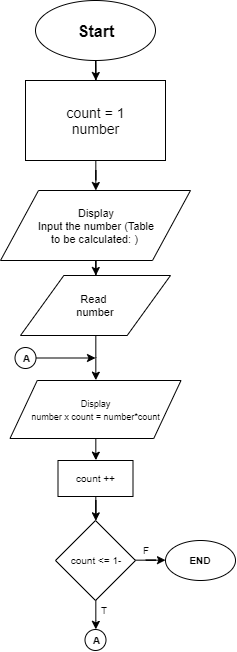

The diagram above was exported from draw.io. Its source (the exported page's mxGraphModel, read from the mxfile embedded in the PNG):
<mxGraphModel dx="723" dy="367" grid="1" gridSize="10" guides="1" tooltips="1" connect="1" arrows="1" fold="1" page="1" pageScale="1" pageWidth="827" pageHeight="1169" math="0" shadow="0">
  <root>
    <mxCell id="0" />
    <mxCell id="1" parent="0" />
    <mxCell id="_8GlHn33evn4YfBCznlX-16" value="" style="edgeStyle=orthogonalEdgeStyle;rounded=0;orthogonalLoop=1;jettySize=auto;html=1;" edge="1" parent="1" source="_8GlHn33evn4YfBCznlX-1" target="_8GlHn33evn4YfBCznlX-2">
      <mxGeometry relative="1" as="geometry" />
    </mxCell>
    <mxCell id="_8GlHn33evn4YfBCznlX-1" value="&lt;font style=&quot;font-size: 16px&quot;&gt;Start&lt;/font&gt;" style="ellipse;whiteSpace=wrap;html=1;fontStyle=1" vertex="1" parent="1">
      <mxGeometry x="190" y="30" width="120" height="60" as="geometry" />
    </mxCell>
    <mxCell id="_8GlHn33evn4YfBCznlX-254" value="" style="edgeStyle=orthogonalEdgeStyle;rounded=0;orthogonalLoop=1;jettySize=auto;html=1;fontSize=10;" edge="1" parent="1" source="_8GlHn33evn4YfBCznlX-2" target="_8GlHn33evn4YfBCznlX-3">
      <mxGeometry relative="1" as="geometry" />
    </mxCell>
    <mxCell id="_8GlHn33evn4YfBCznlX-2" value="&lt;font style=&quot;font-size: 14px&quot;&gt;count = 1&lt;br&gt;number&lt;br&gt;&lt;/font&gt;" style="rounded=0;whiteSpace=wrap;html=1;" vertex="1" parent="1">
      <mxGeometry x="180" y="110" width="140" height="80" as="geometry" />
    </mxCell>
    <mxCell id="_8GlHn33evn4YfBCznlX-85" value="" style="edgeStyle=orthogonalEdgeStyle;rounded=0;orthogonalLoop=1;jettySize=auto;html=1;fontSize=11;" edge="1" parent="1" source="_8GlHn33evn4YfBCznlX-3" target="_8GlHn33evn4YfBCznlX-50">
      <mxGeometry relative="1" as="geometry" />
    </mxCell>
    <mxCell id="_8GlHn33evn4YfBCznlX-3" value="Display&lt;br&gt;Input the number (Table&lt;br&gt;to be calculated: )&amp;nbsp;" style="shape=parallelogram;perimeter=parallelogramPerimeter;whiteSpace=wrap;html=1;fontSize=11;verticalAlign=middle;align=center;" vertex="1" parent="1">
      <mxGeometry x="155" y="220" width="190" height="70" as="geometry" />
    </mxCell>
    <mxCell id="_8GlHn33evn4YfBCznlX-289" style="edgeStyle=orthogonalEdgeStyle;rounded=0;orthogonalLoop=1;jettySize=auto;html=1;entryX=0.5;entryY=0;entryDx=0;entryDy=0;fontSize=10;" edge="1" parent="1" source="_8GlHn33evn4YfBCznlX-50">
      <mxGeometry relative="1" as="geometry">
        <mxPoint x="250.33333333333337" y="409.66666666666674" as="targetPoint" />
      </mxGeometry>
    </mxCell>
    <mxCell id="_8GlHn33evn4YfBCznlX-50" value="Read&amp;nbsp;&lt;br&gt;number" style="shape=parallelogram;perimeter=parallelogramPerimeter;whiteSpace=wrap;html=1;fontSize=11;align=center;size=0.28888888888888886;" vertex="1" parent="1">
      <mxGeometry x="175" y="305" width="150" height="60" as="geometry" />
    </mxCell>
    <mxCell id="_8GlHn33evn4YfBCznlX-181" value="" style="edgeStyle=orthogonalEdgeStyle;rounded=0;orthogonalLoop=1;jettySize=auto;html=1;fontSize=10;" edge="1" parent="1" target="_8GlHn33evn4YfBCznlX-180">
      <mxGeometry relative="1" as="geometry">
        <mxPoint x="245" y="460" as="sourcePoint" />
      </mxGeometry>
    </mxCell>
    <mxCell id="_8GlHn33evn4YfBCznlX-238" style="edgeStyle=orthogonalEdgeStyle;rounded=0;orthogonalLoop=1;jettySize=auto;html=1;entryX=0.5;entryY=0;entryDx=0;entryDy=0;fontSize=10;" edge="1" parent="1" target="_8GlHn33evn4YfBCznlX-219">
      <mxGeometry relative="1" as="geometry">
        <mxPoint x="249.9655172413793" y="857.4655172413793" as="sourcePoint" />
      </mxGeometry>
    </mxCell>
    <mxCell id="_8GlHn33evn4YfBCznlX-224" value="F" style="text;html=1;strokeColor=none;fillColor=none;align=center;verticalAlign=middle;whiteSpace=wrap;rounded=0;fontSize=10;" vertex="1" parent="1">
      <mxGeometry x="280" y="570" width="40" height="20" as="geometry" />
    </mxCell>
    <mxCell id="_8GlHn33evn4YfBCznlX-276" style="edgeStyle=orthogonalEdgeStyle;rounded=0;orthogonalLoop=1;jettySize=auto;html=1;entryX=0.5;entryY=0;entryDx=0;entryDy=0;fontSize=10;" edge="1" parent="1" source="_8GlHn33evn4YfBCznlX-256" target="_8GlHn33evn4YfBCznlX-271">
      <mxGeometry relative="1" as="geometry" />
    </mxCell>
    <mxCell id="_8GlHn33evn4YfBCznlX-256" value="&lt;font style=&quot;font-size: 9px&quot;&gt;Display&lt;br&gt;number x count = number*count&lt;/font&gt;" style="shape=parallelogram;perimeter=parallelogramPerimeter;whiteSpace=wrap;html=1;fontSize=11;align=center;size=0.15935879302215952;" vertex="1" parent="1">
      <mxGeometry x="164.5" y="410" width="171" height="58" as="geometry" />
    </mxCell>
    <mxCell id="_8GlHn33evn4YfBCznlX-278" value="" style="edgeStyle=orthogonalEdgeStyle;rounded=0;orthogonalLoop=1;jettySize=auto;html=1;fontSize=10;" edge="1" parent="1" source="_8GlHn33evn4YfBCznlX-271" target="_8GlHn33evn4YfBCznlX-277">
      <mxGeometry relative="1" as="geometry" />
    </mxCell>
    <mxCell id="_8GlHn33evn4YfBCznlX-271" value="count ++" style="rounded=0;whiteSpace=wrap;html=1;fontSize=10;align=center;" vertex="1" parent="1">
      <mxGeometry x="212.5" y="490" width="75" height="36" as="geometry" />
    </mxCell>
    <mxCell id="_8GlHn33evn4YfBCznlX-280" style="edgeStyle=orthogonalEdgeStyle;rounded=0;orthogonalLoop=1;jettySize=auto;html=1;entryX=0.5;entryY=0;entryDx=0;entryDy=0;fontSize=10;" edge="1" parent="1" source="_8GlHn33evn4YfBCznlX-277" target="_8GlHn33evn4YfBCznlX-279">
      <mxGeometry relative="1" as="geometry" />
    </mxCell>
    <mxCell id="_8GlHn33evn4YfBCznlX-283" value="" style="edgeStyle=orthogonalEdgeStyle;rounded=0;orthogonalLoop=1;jettySize=auto;html=1;fontSize=10;" edge="1" parent="1" source="_8GlHn33evn4YfBCznlX-277" target="_8GlHn33evn4YfBCznlX-282">
      <mxGeometry relative="1" as="geometry" />
    </mxCell>
    <mxCell id="_8GlHn33evn4YfBCznlX-277" value="count &amp;lt;= 1-" style="rhombus;whiteSpace=wrap;html=1;fontSize=10;align=center;" vertex="1" parent="1">
      <mxGeometry x="210" y="550" width="80" height="80" as="geometry" />
    </mxCell>
    <mxCell id="_8GlHn33evn4YfBCznlX-279" value="&lt;b&gt;A&lt;/b&gt;" style="ellipse;whiteSpace=wrap;html=1;aspect=fixed;fontSize=10;align=center;" vertex="1" parent="1">
      <mxGeometry x="239.5" y="659" width="21" height="21" as="geometry" />
    </mxCell>
    <mxCell id="_8GlHn33evn4YfBCznlX-282" value="&lt;b&gt;END&lt;/b&gt;" style="ellipse;whiteSpace=wrap;html=1;fontSize=10;align=center;" vertex="1" parent="1">
      <mxGeometry x="320" y="570" width="70" height="40" as="geometry" />
    </mxCell>
    <mxCell id="_8GlHn33evn4YfBCznlX-284" value="T" style="text;html=1;strokeColor=none;fillColor=none;align=center;verticalAlign=middle;whiteSpace=wrap;rounded=0;fontSize=10;" vertex="1" parent="1">
      <mxGeometry x="238" y="630" width="40" height="20" as="geometry" />
    </mxCell>
    <mxCell id="_8GlHn33evn4YfBCznlX-290" style="edgeStyle=orthogonalEdgeStyle;rounded=0;orthogonalLoop=1;jettySize=auto;html=1;fontSize=10;" edge="1" parent="1" source="_8GlHn33evn4YfBCznlX-285">
      <mxGeometry relative="1" as="geometry">
        <mxPoint x="250" y="387.5" as="targetPoint" />
      </mxGeometry>
    </mxCell>
    <mxCell id="_8GlHn33evn4YfBCznlX-285" value="&lt;b&gt;A&lt;/b&gt;" style="ellipse;whiteSpace=wrap;html=1;aspect=fixed;fontSize=10;align=center;" vertex="1" parent="1">
      <mxGeometry x="169.5" y="377" width="21" height="21" as="geometry" />
    </mxCell>
  </root>
</mxGraphModel>